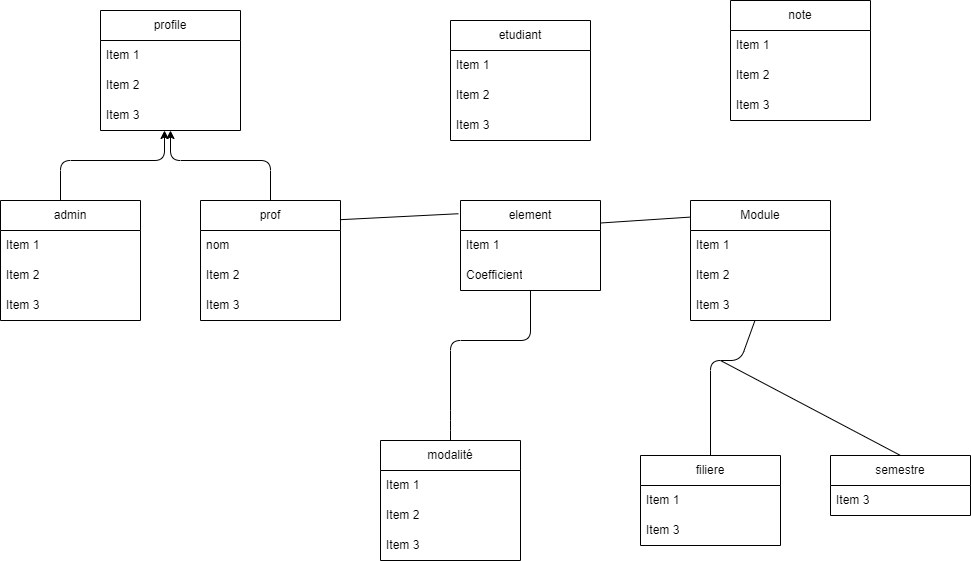

The diagram above was exported from draw.io. Its source (the exported page's mxGraphModel, read from the mxfile embedded in the PNG):
<mxGraphModel dx="1315" dy="559" grid="1" gridSize="10" guides="1" tooltips="1" connect="1" arrows="1" fold="1" page="1" pageScale="1" pageWidth="850" pageHeight="1100" math="0" shadow="0">
  <root>
    <mxCell id="0" />
    <mxCell id="1" parent="0" />
    <mxCell id="3" value="profile" style="swimlane;fontStyle=0;childLayout=stackLayout;horizontal=1;startSize=30;horizontalStack=0;resizeParent=1;resizeParentMax=0;resizeLast=0;collapsible=1;marginBottom=0;whiteSpace=wrap;html=1;" vertex="1" parent="1">
      <mxGeometry x="210" y="530" width="140" height="120" as="geometry" />
    </mxCell>
    <mxCell id="4" value="Item 1" style="text;strokeColor=none;fillColor=none;align=left;verticalAlign=middle;spacingLeft=4;spacingRight=4;overflow=hidden;points=[[0,0.5],[1,0.5]];portConstraint=eastwest;rotatable=0;whiteSpace=wrap;html=1;" vertex="1" parent="3">
      <mxGeometry y="30" width="140" height="30" as="geometry" />
    </mxCell>
    <mxCell id="5" value="Item 2" style="text;strokeColor=none;fillColor=none;align=left;verticalAlign=middle;spacingLeft=4;spacingRight=4;overflow=hidden;points=[[0,0.5],[1,0.5]];portConstraint=eastwest;rotatable=0;whiteSpace=wrap;html=1;" vertex="1" parent="3">
      <mxGeometry y="60" width="140" height="30" as="geometry" />
    </mxCell>
    <mxCell id="6" value="Item 3" style="text;strokeColor=none;fillColor=none;align=left;verticalAlign=middle;spacingLeft=4;spacingRight=4;overflow=hidden;points=[[0,0.5],[1,0.5]];portConstraint=eastwest;rotatable=0;whiteSpace=wrap;html=1;" vertex="1" parent="3">
      <mxGeometry y="90" width="140" height="30" as="geometry" />
    </mxCell>
    <mxCell id="7" value="prof" style="swimlane;fontStyle=0;childLayout=stackLayout;horizontal=1;startSize=30;horizontalStack=0;resizeParent=1;resizeParentMax=0;resizeLast=0;collapsible=1;marginBottom=0;whiteSpace=wrap;html=1;" vertex="1" parent="1">
      <mxGeometry x="310" y="720" width="140" height="120" as="geometry" />
    </mxCell>
    <mxCell id="8" value="nom" style="text;strokeColor=none;fillColor=none;align=left;verticalAlign=middle;spacingLeft=4;spacingRight=4;overflow=hidden;points=[[0,0.5],[1,0.5]];portConstraint=eastwest;rotatable=0;whiteSpace=wrap;html=1;" vertex="1" parent="7">
      <mxGeometry y="30" width="140" height="30" as="geometry" />
    </mxCell>
    <mxCell id="9" value="Item 2" style="text;strokeColor=none;fillColor=none;align=left;verticalAlign=middle;spacingLeft=4;spacingRight=4;overflow=hidden;points=[[0,0.5],[1,0.5]];portConstraint=eastwest;rotatable=0;whiteSpace=wrap;html=1;" vertex="1" parent="7">
      <mxGeometry y="60" width="140" height="30" as="geometry" />
    </mxCell>
    <mxCell id="10" value="Item 3" style="text;strokeColor=none;fillColor=none;align=left;verticalAlign=middle;spacingLeft=4;spacingRight=4;overflow=hidden;points=[[0,0.5],[1,0.5]];portConstraint=eastwest;rotatable=0;whiteSpace=wrap;html=1;" vertex="1" parent="7">
      <mxGeometry y="90" width="140" height="30" as="geometry" />
    </mxCell>
    <mxCell id="11" value="admin" style="swimlane;fontStyle=0;childLayout=stackLayout;horizontal=1;startSize=30;horizontalStack=0;resizeParent=1;resizeParentMax=0;resizeLast=0;collapsible=1;marginBottom=0;whiteSpace=wrap;html=1;" vertex="1" parent="1">
      <mxGeometry x="110" y="720" width="140" height="120" as="geometry" />
    </mxCell>
    <mxCell id="12" value="Item 1" style="text;strokeColor=none;fillColor=none;align=left;verticalAlign=middle;spacingLeft=4;spacingRight=4;overflow=hidden;points=[[0,0.5],[1,0.5]];portConstraint=eastwest;rotatable=0;whiteSpace=wrap;html=1;" vertex="1" parent="11">
      <mxGeometry y="30" width="140" height="30" as="geometry" />
    </mxCell>
    <mxCell id="13" value="Item 2" style="text;strokeColor=none;fillColor=none;align=left;verticalAlign=middle;spacingLeft=4;spacingRight=4;overflow=hidden;points=[[0,0.5],[1,0.5]];portConstraint=eastwest;rotatable=0;whiteSpace=wrap;html=1;" vertex="1" parent="11">
      <mxGeometry y="60" width="140" height="30" as="geometry" />
    </mxCell>
    <mxCell id="14" value="Item 3" style="text;strokeColor=none;fillColor=none;align=left;verticalAlign=middle;spacingLeft=4;spacingRight=4;overflow=hidden;points=[[0,0.5],[1,0.5]];portConstraint=eastwest;rotatable=0;whiteSpace=wrap;html=1;" vertex="1" parent="11">
      <mxGeometry y="90" width="140" height="30" as="geometry" />
    </mxCell>
    <mxCell id="15" value="Module" style="swimlane;fontStyle=0;childLayout=stackLayout;horizontal=1;startSize=30;horizontalStack=0;resizeParent=1;resizeParentMax=0;resizeLast=0;collapsible=1;marginBottom=0;whiteSpace=wrap;html=1;" vertex="1" parent="1">
      <mxGeometry x="800" y="720" width="140" height="120" as="geometry" />
    </mxCell>
    <mxCell id="16" value="Item 1" style="text;strokeColor=none;fillColor=none;align=left;verticalAlign=middle;spacingLeft=4;spacingRight=4;overflow=hidden;points=[[0,0.5],[1,0.5]];portConstraint=eastwest;rotatable=0;whiteSpace=wrap;html=1;" vertex="1" parent="15">
      <mxGeometry y="30" width="140" height="30" as="geometry" />
    </mxCell>
    <mxCell id="17" value="Item 2" style="text;strokeColor=none;fillColor=none;align=left;verticalAlign=middle;spacingLeft=4;spacingRight=4;overflow=hidden;points=[[0,0.5],[1,0.5]];portConstraint=eastwest;rotatable=0;whiteSpace=wrap;html=1;" vertex="1" parent="15">
      <mxGeometry y="60" width="140" height="30" as="geometry" />
    </mxCell>
    <mxCell id="18" value="Item 3" style="text;strokeColor=none;fillColor=none;align=left;verticalAlign=middle;spacingLeft=4;spacingRight=4;overflow=hidden;points=[[0,0.5],[1,0.5]];portConstraint=eastwest;rotatable=0;whiteSpace=wrap;html=1;" vertex="1" parent="15">
      <mxGeometry y="90" width="140" height="30" as="geometry" />
    </mxCell>
    <mxCell id="19" value="filiere" style="swimlane;fontStyle=0;childLayout=stackLayout;horizontal=1;startSize=30;horizontalStack=0;resizeParent=1;resizeParentMax=0;resizeLast=0;collapsible=1;marginBottom=0;whiteSpace=wrap;html=1;" vertex="1" parent="1">
      <mxGeometry x="750" y="975" width="140" height="90" as="geometry" />
    </mxCell>
    <mxCell id="20" value="Item 1" style="text;strokeColor=none;fillColor=none;align=left;verticalAlign=middle;spacingLeft=4;spacingRight=4;overflow=hidden;points=[[0,0.5],[1,0.5]];portConstraint=eastwest;rotatable=0;whiteSpace=wrap;html=1;" vertex="1" parent="19">
      <mxGeometry y="30" width="140" height="30" as="geometry" />
    </mxCell>
    <mxCell id="22" value="Item 3" style="text;strokeColor=none;fillColor=none;align=left;verticalAlign=middle;spacingLeft=4;spacingRight=4;overflow=hidden;points=[[0,0.5],[1,0.5]];portConstraint=eastwest;rotatable=0;whiteSpace=wrap;html=1;" vertex="1" parent="19">
      <mxGeometry y="60" width="140" height="30" as="geometry" />
    </mxCell>
    <mxCell id="23" value="element" style="swimlane;fontStyle=0;childLayout=stackLayout;horizontal=1;startSize=30;horizontalStack=0;resizeParent=1;resizeParentMax=0;resizeLast=0;collapsible=1;marginBottom=0;whiteSpace=wrap;html=1;" vertex="1" parent="1">
      <mxGeometry x="570" y="720" width="140" height="90" as="geometry" />
    </mxCell>
    <mxCell id="24" value="Item 1" style="text;strokeColor=none;fillColor=none;align=left;verticalAlign=middle;spacingLeft=4;spacingRight=4;overflow=hidden;points=[[0,0.5],[1,0.5]];portConstraint=eastwest;rotatable=0;whiteSpace=wrap;html=1;" vertex="1" parent="23">
      <mxGeometry y="30" width="140" height="30" as="geometry" />
    </mxCell>
    <mxCell id="26" value="Coefficient" style="text;strokeColor=none;fillColor=none;align=left;verticalAlign=middle;spacingLeft=4;spacingRight=4;overflow=hidden;points=[[0,0.5],[1,0.5]];portConstraint=eastwest;rotatable=0;whiteSpace=wrap;html=1;" vertex="1" parent="23">
      <mxGeometry y="60" width="140" height="30" as="geometry" />
    </mxCell>
    <mxCell id="27" value="" style="endArrow=classic;html=1;" edge="1" parent="1">
      <mxGeometry width="50" height="50" relative="1" as="geometry">
        <mxPoint x="170" y="720" as="sourcePoint" />
        <mxPoint x="274" y="650" as="targetPoint" />
        <Array as="points">
          <mxPoint x="170" y="680" />
          <mxPoint x="274" y="680" />
        </Array>
      </mxGeometry>
    </mxCell>
    <mxCell id="32" value="" style="endArrow=classic;html=1;exitX=0.5;exitY=0;exitDx=0;exitDy=0;" edge="1" parent="1" source="7">
      <mxGeometry width="50" height="50" relative="1" as="geometry">
        <mxPoint x="310" y="730" as="sourcePoint" />
        <mxPoint x="280" y="650" as="targetPoint" />
        <Array as="points">
          <mxPoint x="380" y="680" />
          <mxPoint x="280" y="680" />
        </Array>
      </mxGeometry>
    </mxCell>
    <mxCell id="33" value="modalité" style="swimlane;fontStyle=0;childLayout=stackLayout;horizontal=1;startSize=30;horizontalStack=0;resizeParent=1;resizeParentMax=0;resizeLast=0;collapsible=1;marginBottom=0;whiteSpace=wrap;html=1;" vertex="1" parent="1">
      <mxGeometry x="490" y="960" width="140" height="120" as="geometry" />
    </mxCell>
    <mxCell id="34" value="Item 1" style="text;strokeColor=none;fillColor=none;align=left;verticalAlign=middle;spacingLeft=4;spacingRight=4;overflow=hidden;points=[[0,0.5],[1,0.5]];portConstraint=eastwest;rotatable=0;whiteSpace=wrap;html=1;" vertex="1" parent="33">
      <mxGeometry y="30" width="140" height="30" as="geometry" />
    </mxCell>
    <mxCell id="35" value="Item 2" style="text;strokeColor=none;fillColor=none;align=left;verticalAlign=middle;spacingLeft=4;spacingRight=4;overflow=hidden;points=[[0,0.5],[1,0.5]];portConstraint=eastwest;rotatable=0;whiteSpace=wrap;html=1;" vertex="1" parent="33">
      <mxGeometry y="60" width="140" height="30" as="geometry" />
    </mxCell>
    <mxCell id="36" value="Item 3" style="text;strokeColor=none;fillColor=none;align=left;verticalAlign=middle;spacingLeft=4;spacingRight=4;overflow=hidden;points=[[0,0.5],[1,0.5]];portConstraint=eastwest;rotatable=0;whiteSpace=wrap;html=1;" vertex="1" parent="33">
      <mxGeometry y="90" width="140" height="30" as="geometry" />
    </mxCell>
    <mxCell id="37" value="etudiant" style="swimlane;fontStyle=0;childLayout=stackLayout;horizontal=1;startSize=30;horizontalStack=0;resizeParent=1;resizeParentMax=0;resizeLast=0;collapsible=1;marginBottom=0;whiteSpace=wrap;html=1;" vertex="1" parent="1">
      <mxGeometry x="560" y="540" width="140" height="120" as="geometry" />
    </mxCell>
    <mxCell id="38" value="Item 1" style="text;strokeColor=none;fillColor=none;align=left;verticalAlign=middle;spacingLeft=4;spacingRight=4;overflow=hidden;points=[[0,0.5],[1,0.5]];portConstraint=eastwest;rotatable=0;whiteSpace=wrap;html=1;" vertex="1" parent="37">
      <mxGeometry y="30" width="140" height="30" as="geometry" />
    </mxCell>
    <mxCell id="39" value="Item 2" style="text;strokeColor=none;fillColor=none;align=left;verticalAlign=middle;spacingLeft=4;spacingRight=4;overflow=hidden;points=[[0,0.5],[1,0.5]];portConstraint=eastwest;rotatable=0;whiteSpace=wrap;html=1;" vertex="1" parent="37">
      <mxGeometry y="60" width="140" height="30" as="geometry" />
    </mxCell>
    <mxCell id="40" value="Item 3" style="text;strokeColor=none;fillColor=none;align=left;verticalAlign=middle;spacingLeft=4;spacingRight=4;overflow=hidden;points=[[0,0.5],[1,0.5]];portConstraint=eastwest;rotatable=0;whiteSpace=wrap;html=1;" vertex="1" parent="37">
      <mxGeometry y="90" width="140" height="30" as="geometry" />
    </mxCell>
    <mxCell id="41" value="note&lt;span style=&quot;color: rgba(0, 0, 0, 0); font-family: monospace; font-size: 0px; text-align: start;&quot;&gt;%3CmxGraphModel%3E%3Croot%3E%3CmxCell%20id%3D%220%22%2F%3E%3CmxCell%20id%3D%221%22%20parent%3D%220%22%2F%3E%3CmxCell%20id%3D%222%22%20value%3D%22List%22%20style%3D%22swimlane%3BfontStyle%3D0%3BchildLayout%3DstackLayout%3Bhorizontal%3D1%3BstartSize%3D30%3BhorizontalStack%3D0%3BresizeParent%3D1%3BresizeParentMax%3D0%3BresizeLast%3D0%3Bcollapsible%3D1%3BmarginBottom%3D0%3BwhiteSpace%3Dwrap%3Bhtml%3D1%3B%22%20vertex%3D%221%22%20parent%3D%221%22%3E%3CmxGeometry%20x%3D%22110%22%20y%3D%22540%22%20width%3D%22140%22%20height%3D%22120%22%20as%3D%22geometry%22%2F%3E%3C%2FmxCell%3E%3CmxCell%20id%3D%223%22%20value%3D%22Item%201%22%20style%3D%22text%3BstrokeColor%3Dnone%3BfillColor%3Dnone%3Balign%3Dleft%3BverticalAlign%3Dmiddle%3BspacingLeft%3D4%3BspacingRight%3D4%3Boverflow%3Dhidden%3Bpoints%3D%5B%5B0%2C0.5%5D%2C%5B1%2C0.5%5D%5D%3BportConstraint%3Deastwest%3Brotatable%3D0%3BwhiteSpace%3Dwrap%3Bhtml%3D1%3B%22%20vertex%3D%221%22%20parent%3D%222%22%3E%3CmxGeometry%20y%3D%2230%22%20width%3D%22140%22%20height%3D%2230%22%20as%3D%22geometry%22%2F%3E%3C%2FmxCell%3E%3CmxCell%20id%3D%224%22%20value%3D%22Item%202%22%20style%3D%22text%3BstrokeColor%3Dnone%3BfillColor%3Dnone%3Balign%3Dleft%3BverticalAlign%3Dmiddle%3BspacingLeft%3D4%3BspacingRight%3D4%3Boverflow%3Dhidden%3Bpoints%3D%5B%5B0%2C0.5%5D%2C%5B1%2C0.5%5D%5D%3BportConstraint%3Deastwest%3Brotatable%3D0%3BwhiteSpace%3Dwrap%3Bhtml%3D1%3B%22%20vertex%3D%221%22%20parent%3D%222%22%3E%3CmxGeometry%20y%3D%2260%22%20width%3D%22140%22%20height%3D%2230%22%20as%3D%22geometry%22%2F%3E%3C%2FmxCell%3E%3CmxCell%20id%3D%225%22%20value%3D%22Item%203%22%20style%3D%22text%3BstrokeColor%3Dnone%3BfillColor%3Dnone%3Balign%3Dleft%3BverticalAlign%3Dmiddle%3BspacingLeft%3D4%3BspacingRight%3D4%3Boverflow%3Dhidden%3Bpoints%3D%5B%5B0%2C0.5%5D%2C%5B1%2C0.5%5D%5D%3BportConstraint%3Deastwest%3Brotatable%3D0%3BwhiteSpace%3Dwrap%3Bhtml%3D1%3B%22%20vertex%3D%221%22%20parent%3D%222%22%3E%3CmxGeometry%20y%3D%2290%22%20width%3D%22140%22%20height%3D%2230%22%20as%3D%22geometry%22%2F%3E%3C%2FmxCell%3E%3C%2Froot%3E%3C%2FmxGraphModel%3E&lt;/span&gt;" style="swimlane;fontStyle=0;childLayout=stackLayout;horizontal=1;startSize=30;horizontalStack=0;resizeParent=1;resizeParentMax=0;resizeLast=0;collapsible=1;marginBottom=0;whiteSpace=wrap;html=1;" vertex="1" parent="1">
      <mxGeometry x="840" y="520" width="140" height="120" as="geometry" />
    </mxCell>
    <mxCell id="42" value="Item 1" style="text;strokeColor=none;fillColor=none;align=left;verticalAlign=middle;spacingLeft=4;spacingRight=4;overflow=hidden;points=[[0,0.5],[1,0.5]];portConstraint=eastwest;rotatable=0;whiteSpace=wrap;html=1;" vertex="1" parent="41">
      <mxGeometry y="30" width="140" height="30" as="geometry" />
    </mxCell>
    <mxCell id="43" value="Item 2" style="text;strokeColor=none;fillColor=none;align=left;verticalAlign=middle;spacingLeft=4;spacingRight=4;overflow=hidden;points=[[0,0.5],[1,0.5]];portConstraint=eastwest;rotatable=0;whiteSpace=wrap;html=1;" vertex="1" parent="41">
      <mxGeometry y="60" width="140" height="30" as="geometry" />
    </mxCell>
    <mxCell id="44" value="Item 3" style="text;strokeColor=none;fillColor=none;align=left;verticalAlign=middle;spacingLeft=4;spacingRight=4;overflow=hidden;points=[[0,0.5],[1,0.5]];portConstraint=eastwest;rotatable=0;whiteSpace=wrap;html=1;" vertex="1" parent="41">
      <mxGeometry y="90" width="140" height="30" as="geometry" />
    </mxCell>
    <mxCell id="46" value="semestre" style="swimlane;fontStyle=0;childLayout=stackLayout;horizontal=1;startSize=30;horizontalStack=0;resizeParent=1;resizeParentMax=0;resizeLast=0;collapsible=1;marginBottom=0;whiteSpace=wrap;html=1;" vertex="1" parent="1">
      <mxGeometry x="940" y="975" width="140" height="60" as="geometry" />
    </mxCell>
    <mxCell id="49" value="Item 3" style="text;strokeColor=none;fillColor=none;align=left;verticalAlign=middle;spacingLeft=4;spacingRight=4;overflow=hidden;points=[[0,0.5],[1,0.5]];portConstraint=eastwest;rotatable=0;whiteSpace=wrap;html=1;" vertex="1" parent="46">
      <mxGeometry y="30" width="140" height="30" as="geometry" />
    </mxCell>
    <mxCell id="51" value="" style="endArrow=none;html=1;exitX=0.5;exitY=0;exitDx=0;exitDy=0;entryX=0.461;entryY=0.992;entryDx=0;entryDy=0;entryPerimeter=0;" edge="1" parent="1" source="19" target="18">
      <mxGeometry width="50" height="50" relative="1" as="geometry">
        <mxPoint x="620" y="910" as="sourcePoint" />
        <mxPoint x="670" y="860" as="targetPoint" />
        <Array as="points">
          <mxPoint x="820" y="880" />
          <mxPoint x="850" y="880" />
        </Array>
      </mxGeometry>
    </mxCell>
    <mxCell id="52" value="" style="endArrow=none;html=1;entryX=0.5;entryY=0;entryDx=0;entryDy=0;" edge="1" parent="1" target="46">
      <mxGeometry width="50" height="50" relative="1" as="geometry">
        <mxPoint x="830" y="880" as="sourcePoint" />
        <mxPoint x="660" y="830" as="targetPoint" />
      </mxGeometry>
    </mxCell>
    <mxCell id="53" value="" style="endArrow=none;html=1;exitX=1;exitY=0.25;exitDx=0;exitDy=0;entryX=0.002;entryY=0.138;entryDx=0;entryDy=0;entryPerimeter=0;" edge="1" parent="1" source="23" target="15">
      <mxGeometry width="50" height="50" relative="1" as="geometry">
        <mxPoint x="610" y="880" as="sourcePoint" />
        <mxPoint x="730" y="740" as="targetPoint" />
      </mxGeometry>
    </mxCell>
    <mxCell id="54" value="" style="endArrow=none;html=1;exitX=0.996;exitY=0.16;exitDx=0;exitDy=0;exitPerimeter=0;entryX=-0.015;entryY=0.147;entryDx=0;entryDy=0;entryPerimeter=0;" edge="1" parent="1" source="7" target="23">
      <mxGeometry width="50" height="50" relative="1" as="geometry">
        <mxPoint x="610" y="850" as="sourcePoint" />
        <mxPoint x="660" y="800" as="targetPoint" />
      </mxGeometry>
    </mxCell>
    <mxCell id="55" value="" style="endArrow=none;html=1;exitX=0.5;exitY=0;exitDx=0;exitDy=0;" edge="1" parent="1" source="33">
      <mxGeometry width="50" height="50" relative="1" as="geometry">
        <mxPoint x="610" y="850" as="sourcePoint" />
        <mxPoint x="640" y="810" as="targetPoint" />
        <Array as="points">
          <mxPoint x="560" y="940" />
          <mxPoint x="560" y="860" />
          <mxPoint x="640" y="860" />
        </Array>
      </mxGeometry>
    </mxCell>
  </root>
</mxGraphModel>